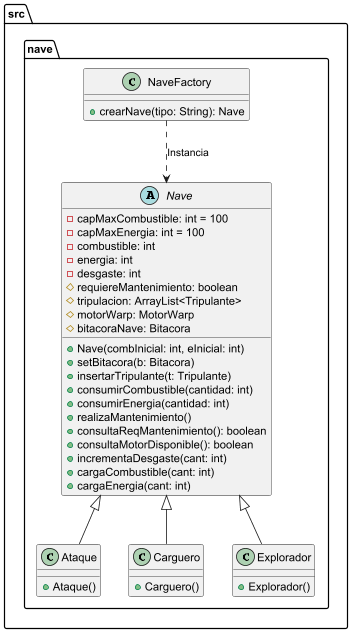

The diagram above was rendered by PlantUML. Its source (embedded in the PNG):
@startuml
package src.nave {
    abstract class Nave {
        - capMaxCombustible: int = 100
        - capMaxEnergia: int = 100
        - combustible: int
        - energia: int
        - desgaste: int
        # requiereMantenimiento: boolean
        # tripulacion: ArrayList<Tripulante>
        # motorWarp: MotorWarp
        # bitacoraNave: Bitacora
        + Nave(combInicial: int, eInicial: int)
        + setBitacora(b: Bitacora)
        + insertarTripulante(t: Tripulante)
        + consumirCombustible(cantidad: int)
        + consumirEnergia(cantidad: int)
        + realizaMantenimiento()
        + consultaReqMantenimiento(): boolean
        + consultaMotorDisponible(): boolean
        + incrementaDesgaste(cant: int)
        + cargaCombustible(cant: int)
        + cargaEnergia(cant: int)
    }

    class Ataque extends Nave {
        + Ataque()
    }

    class Carguero extends Nave {
        + Carguero()
    }

    class Explorador extends Nave {
        + Explorador()
    }

    class NaveFactory {
        + crearNave(tipo: String): Nave
    }

    NaveFactory ..> Nave : "Instancia"
}
@enduml